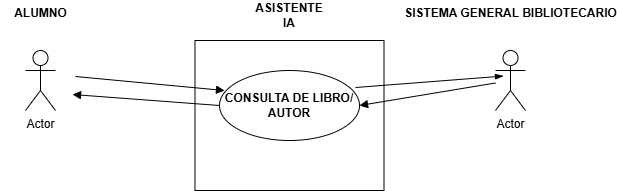

The diagram above was exported from draw.io. Its source (the exported page's mxGraphModel, read from the mxfile embedded in the PNG):
<mxGraphModel dx="860" dy="465" grid="1" gridSize="10" guides="1" tooltips="1" connect="1" arrows="1" fold="1" page="1" pageScale="1" pageWidth="827" pageHeight="1169" math="0" shadow="0">
  <root>
    <mxCell id="0" />
    <mxCell id="1" parent="0" />
    <mxCell id="4iyG_89FJSXv94UE0D_7-1" parent="1" style="shape=umlActor;verticalLabelPosition=bottom;verticalAlign=top;html=1;outlineConnect=0;labelPerimeter=1;" value="Actor" vertex="1">
      <mxGeometry height="60" width="30" x="150" y="160" as="geometry" />
    </mxCell>
    <mxCell id="4iyG_89FJSXv94UE0D_7-2" parent="1" style="shape=umlActor;verticalLabelPosition=bottom;verticalAlign=top;html=1;outlineConnect=0;labelPerimeter=1;" value="Actor" vertex="1">
      <mxGeometry height="60" width="30" x="620" y="160" as="geometry" />
    </mxCell>
    <mxCell id="4iyG_89FJSXv94UE0D_7-3" parent="1" style="rounded=0;whiteSpace=wrap;html=1;" value="" vertex="1">
      <mxGeometry height="150" width="189" x="319.5" y="150" as="geometry" />
    </mxCell>
    <mxCell id="4iyG_89FJSXv94UE0D_7-4" parent="1" style="text;html=1;whiteSpace=wrap;strokeColor=none;fillColor=none;align=center;verticalAlign=middle;rounded=0;fontStyle=1" value="ASISTENTE IA" vertex="1">
      <mxGeometry height="30" width="60" x="384" y="110" as="geometry" />
    </mxCell>
    <mxCell id="4iyG_89FJSXv94UE0D_7-7" parent="1" style="ellipse;whiteSpace=wrap;html=1;fontStyle=1" value="CONSULTA DE LIBRO/ AUTOR" vertex="1">
      <mxGeometry height="70" width="140" x="344" y="180" as="geometry" />
    </mxCell>
    <mxCell id="4iyG_89FJSXv94UE0D_7-8" parent="1" style="text;align=center;fontStyle=1;verticalAlign=middle;spacingLeft=3;spacingRight=3;strokeColor=none;rotatable=0;points=[[0,0.5],[1,0.5]];portConstraint=eastwest;html=1;" value="SISTEMA GENERAL BIBLIOTECARIO" vertex="1">
      <mxGeometry height="26" width="80" x="595" y="110" as="geometry" />
    </mxCell>
    <mxCell id="4iyG_89FJSXv94UE0D_7-9" parent="1" style="text;align=center;fontStyle=1;verticalAlign=middle;spacingLeft=3;spacingRight=3;strokeColor=none;rotatable=0;points=[[0,0.5],[1,0.5]];portConstraint=eastwest;html=1;" value="ALUMNO" vertex="1">
      <mxGeometry height="26" width="80" x="125" y="110" as="geometry" />
    </mxCell>
    <mxCell id="4iyG_89FJSXv94UE0D_7-10" edge="1" parent="1" style="endArrow=none;html=1;rounded=0;defaultLabelBackgroundColor=page;entryX=0.971;entryY=0.243;entryDx=0;entryDy=0;entryPerimeter=0;startArrow=blockThin;startFill=1;" target="4iyG_89FJSXv94UE0D_7-7" value="">
      <mxGeometry height="50" relative="1" width="50" as="geometry">
        <mxPoint x="627.98" y="185.5543708609272" as="sourcePoint" />
        <mxPoint x="484" y="194.44" as="targetPoint" />
      </mxGeometry>
    </mxCell>
    <mxCell id="4iyG_89FJSXv94UE0D_7-12" edge="1" parent="1" style="endArrow=none;html=1;rounded=0;defaultLabelBackgroundColor=page;entryX=0;entryY=0.5;entryDx=0;entryDy=0;startArrow=block;startFill=1;" target="4iyG_89FJSXv94UE0D_7-7" value="">
      <mxGeometry height="50" relative="1" width="50" as="geometry">
        <mxPoint x="197.06" y="204.01" as="sourcePoint" />
        <mxPoint x="344.00000000000006" y="225.99" as="targetPoint" />
      </mxGeometry>
    </mxCell>
    <mxCell id="4iyG_89FJSXv94UE0D_7-14" edge="1" parent="1" style="endArrow=block;html=1;rounded=0;defaultLabelBackgroundColor=page;entryX=0.036;entryY=0.286;entryDx=0;entryDy=0;entryPerimeter=0;endFill=1;" target="4iyG_89FJSXv94UE0D_7-7" value="">
      <mxGeometry height="50" relative="1" width="50" as="geometry">
        <mxPoint x="200" y="186" as="sourcePoint" />
        <mxPoint x="250" y="136" as="targetPoint" />
      </mxGeometry>
    </mxCell>
    <mxCell id="4iyG_89FJSXv94UE0D_7-16" edge="1" parent="1" source="4iyG_89FJSXv94UE0D_7-7" style="endArrow=none;html=1;rounded=0;defaultLabelBackgroundColor=page;exitX=1;exitY=0.5;exitDx=0;exitDy=0;startArrow=block;startFill=1;" target="4iyG_89FJSXv94UE0D_7-2" value="">
      <mxGeometry height="50" relative="1" width="50" as="geometry">
        <mxPoint x="470" y="260" as="sourcePoint" />
        <mxPoint x="520" y="210" as="targetPoint" />
      </mxGeometry>
    </mxCell>
  </root>
</mxGraphModel>